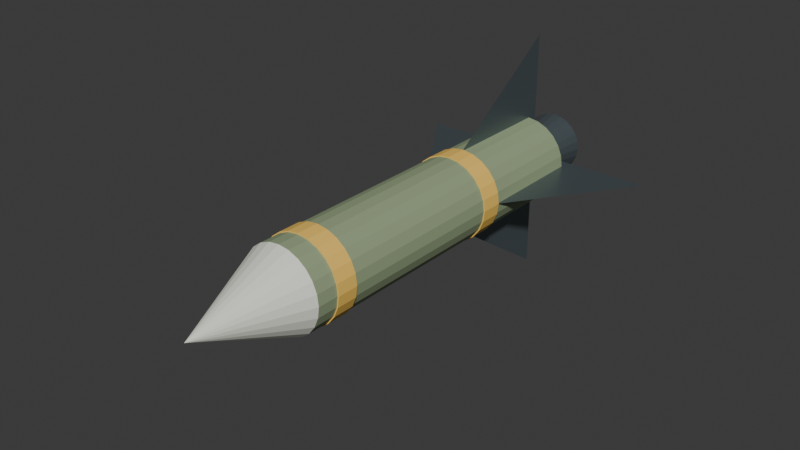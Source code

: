 # Source: rocket.blend  (saved by Blender 4.5.90; exported with 4.5.12 LTS)
import bpy
from mathutils import Matrix  # noqa: F401  (used for matrix-valued properties, if any)

bpy.ops.wm.read_factory_settings(use_empty=True)
scene = bpy.context.scene
scene.name = 'Scene'

# ---- collections
col_collection = bpy.data.collections.new('Collection'); scene.collection.children.link(col_collection)

# ---- materials (node trees are filled in below, after node groups)
mat_rocketolive = bpy.data.materials.new('RocketOlive')
mat_rocketolive.diffuse_color = (0.3, 0.38, 0.22, 1.0)
mat_rocketnose = bpy.data.materials.new('RocketNose')
mat_rocketnose.diffuse_color = (0.8, 0.81, 0.72, 1.0)
mat_rocketmetal = bpy.data.materials.new('RocketMetal')
mat_rocketmetal.diffuse_color = (0.16, 0.2, 0.22, 1.0)
mat_warning = bpy.data.materials.new('Warning')
mat_warning.diffuse_color = (0.95, 0.6, 0.12, 1.0)

# ---- material node trees
mat_rocketolive.use_nodes = True; mat_rocketolive.node_tree.nodes.clear()
_N = mat_rocketolive.node_tree.nodes; _L = mat_rocketolive.node_tree.links
n0 = _N.new('ShaderNodeBsdfPrincipled'); n0.name = 'Principled BSDF'; n0.location = (-200, 100)
n0.inputs[0].default_value = (0.3, 0.38, 0.22, 1.0)
n0.inputs[2].default_value = 0.72
n1 = _N.new('ShaderNodeOutputMaterial'); n1.name = 'Material Output'; n1.location = (200, 100)
_L.new(n0.outputs[0], n1.inputs[0])
n1.is_active_output = True
mat_rocketnose.use_nodes = True; mat_rocketnose.node_tree.nodes.clear()
_N = mat_rocketnose.node_tree.nodes; _L = mat_rocketnose.node_tree.links
n0 = _N.new('ShaderNodeBsdfPrincipled'); n0.name = 'Principled BSDF'; n0.location = (-200, 100)
n0.inputs[0].default_value = (0.8, 0.81, 0.72, 1.0)
n0.inputs[2].default_value = 0.72
n1 = _N.new('ShaderNodeOutputMaterial'); n1.name = 'Material Output'; n1.location = (200, 100)
_L.new(n0.outputs[0], n1.inputs[0])
n1.is_active_output = True
mat_rocketmetal.use_nodes = True; mat_rocketmetal.node_tree.nodes.clear()
_N = mat_rocketmetal.node_tree.nodes; _L = mat_rocketmetal.node_tree.links
n0 = _N.new('ShaderNodeBsdfPrincipled'); n0.name = 'Principled BSDF'; n0.location = (-200, 100)
n0.inputs[0].default_value = (0.16, 0.2, 0.22, 1.0)
n0.inputs[1].default_value = 0.65
n0.inputs[2].default_value = 0.35
n1 = _N.new('ShaderNodeOutputMaterial'); n1.name = 'Material Output'; n1.location = (200, 100)
_L.new(n0.outputs[0], n1.inputs[0])
n1.is_active_output = True
mat_warning.use_nodes = True; mat_warning.node_tree.nodes.clear()
_N = mat_warning.node_tree.nodes; _L = mat_warning.node_tree.links
n0 = _N.new('ShaderNodeBsdfPrincipled'); n0.name = 'Principled BSDF'; n0.location = (-200, 100)
n0.inputs[0].default_value = (0.95, 0.6, 0.12, 1.0)
n0.inputs[2].default_value = 0.72
n1 = _N.new('ShaderNodeOutputMaterial'); n1.name = 'Material Output'; n1.location = (200, 100)
_L.new(n0.outputs[0], n1.inputs[0])
n1.is_active_output = True

# ---- world
world_world = bpy.data.worlds.new('World'); scene.world = world_world
world_world.use_nodes = True; world_world.node_tree.nodes.clear()
_N = world_world.node_tree.nodes; _L = world_world.node_tree.links
n0 = _N.new('ShaderNodeOutputWorld'); n0.name = 'World Output'; n0.location = (200, 100)
n1 = _N.new('ShaderNodeBackground'); n1.name = 'Background'; n1.location = (-200, 100)
n1.inputs[0].default_value = (0.05088, 0.05088, 0.05088, 1.0)
_L.new(n1.outputs[0], n0.inputs[0])
n0.is_active_output = True
world_world.color = (0.05088, 0.05088, 0.05088)
world_world.sun_shadow_jitter_overblur = 0.0

# ---- meshes
me_cylinder = bpy.data.meshes.new('Cylinder')
me_cylinder.from_pydata([(0.0, 0.19, -0.8), (0.0, 0.19, 0.8), (0.04918, 0.1835, -0.8), (0.04918, 0.1835, 0.8), (0.095, 0.1645, -0.8), (0.095, 0.1645, 0.8), (0.1344, 0.1344, -0.8), (0.1344, 0.1344, 0.8), (0.1645, 0.095, -0.8), (0.1645, 0.095, 0.8), (0.1835, 0.04918, -0.8), (0.1835, 0.04918, 0.8), (0.19, 0.0, -0.8), (0.19, 0.0, 0.8), (0.1835, -0.04918, -0.8), (0.1835, -0.04918, 0.8), (0.1645, -0.095, -0.8), (0.1645, -0.095, 0.8), (0.1344, -0.1344, -0.8), (0.1344, -0.1344, 0.8), (0.095, -0.1645, -0.8), (0.095, -0.1645, 0.8), (0.04918, -0.1835, -0.8), (0.04918, -0.1835, 0.8), (0.0, -0.19, -0.8), (0.0, -0.19, 0.8), (-0.04918, -0.1835, -0.8), (-0.04918, -0.1835, 0.8), (-0.095, -0.1645, -0.8), (-0.095, -0.1645, 0.8), (-0.1344, -0.1344, -0.8), (-0.1344, -0.1344, 0.8), (-0.1645, -0.095, -0.8), (-0.1645, -0.095, 0.8), (-0.1835, -0.04918, -0.8), (-0.1835, -0.04918, 0.8), (-0.19, 0.0, -0.8), (-0.19, 0.0, 0.8), (-0.1835, 0.04918, -0.8), (-0.1835, 0.04918, 0.8), (-0.1645, 0.095, -0.8), (-0.1645, 0.095, 0.8), (-0.1344, 0.1344, -0.8), (-0.1344, 0.1344, 0.8), (-0.095, 0.1645, -0.8), (-0.095, 0.1645, 0.8), (-0.04918, 0.1835, -0.8), (-0.04918, 0.1835, 0.8)], [], [(0, 1, 3, 2), (2, 3, 5, 4), (4, 5, 7, 6), (6, 7, 9, 8), (8, 9, 11, 10), (10, 11, 13, 12), (12, 13, 15, 14), (14, 15, 17, 16), (16, 17, 19, 18), (18, 19, 21, 20), (20, 21, 23, 22), (22, 23, 25, 24), (24, 25, 27, 26), (26, 27, 29, 28), (28, 29, 31, 30), (30, 31, 33, 32), (32, 33, 35, 34), (34, 35, 37, 36), (36, 37, 39, 38), (38, 39, 41, 40), (40, 41, 43, 42), (42, 43, 45, 44), (3, 1, 47, 45, 43, 41, 39, 37, 35, 33, 31, 29, 27, 25, 23, 21, 19, 17, 15, 13, 11, 9, 7, 5), (44, 45, 47, 46), (46, 47, 1, 0), (0, 2, 4, 6, 8, 10, 12, 14, 16, 18, 20, 22, 24, 26, 28, 30, 32, 34, 36, 38, 40, 42, 44, 46)])
_uv = me_cylinder.uv_layers.new(name='UVMap')
_uv.uv.foreach_set('vector', [1.0, 0.5, 1.0, 1.0, 0.9583, 1.0, 0.9583, 0.5, 0.9583, 0.5, 0.9583, 1.0, 0.9167, 1.0, 0.9167, 0.5, 0.9167, 0.5, 0.9167, 1.0, 0.875, 1.0, 0.875, 0.5, 0.875, 0.5, 0.875, 1.0, 0.8333, 1.0, 0.8333, 0.5, 0.8333, 0.5, 0.8333, 1.0, 0.7917, 1.0, 0.7917, 0.5, 0.7917, 0.5, 0.7917, 1.0, 0.75, 1.0, 0.75, 0.5, 0.75, 0.5, 0.75, 1.0, 0.7083, 1.0, 0.7083, 0.5, 0.7083, 0.5, 0.7083, 1.0, 0.6667, 1.0, 0.6667, 0.5, 0.6667, 0.5, 0.6667, 1.0, 0.625, 1.0, 0.625, 0.5, 0.625, 0.5, 0.625, 1.0, 0.5833, 1.0, 0.5833, 0.5, 0.5833, 0.5, 0.5833, 1.0, 0.5417, 1.0, 0.5417, 0.5, 0.5417, 0.5, 0.5417, 1.0, 0.5, 1.0, 0.5, 0.5, 0.5, 0.5, 0.5, 1.0, 0.4583, 1.0, 0.4583, 0.5, 0.4583, 0.5, 0.4583, 1.0, 0.4167, 1.0, 0.4167, 0.5, 0.4167, 0.5, 0.4167, 1.0, 0.375, 1.0, 0.375, 0.5, 0.375, 0.5, 0.375, 1.0, 0.3333, 1.0, 0.3333, 0.5, 0.3333, 0.5, 0.3333, 1.0, 0.2917, 1.0, 0.2917, 0.5, 0.2917, 0.5, 0.2917, 1.0, 0.25, 1.0, 0.25, 0.5, 0.25, 0.5, 0.25, 1.0, 0.2083, 1.0, 0.2083, 0.5, 0.2083, 0.5, 0.2083, 1.0, 0.1667, 1.0, 0.1667, 0.5, 0.1667, 0.5, 0.1667, 1.0, 0.125, 1.0, 0.125, 0.5, 0.125, 0.5, 0.125, 1.0, 0.08333, 1.0, 0.08333, 0.5, 0.3121, 0.4818, 0.25, 0.49, 0.1879, 0.4818, 0.13, 0.4578, 0.08029, 0.4197, 0.04215, 0.37, 0.01818, 0.3121, 0.01, 0.25, 0.01818, 0.1879, 0.04215, 0.13, 0.08029, 0.08029, 0.13, 0.04215, 0.1879, 0.01818, 0.25, 0.01, 0.3121, 0.01818, 0.37, 0.04215, 0.4197, 0.08029, 0.4578, 0.13, 0.4818, 0.1879, 0.49, 0.25, 0.4818, 0.3121, 0.4578, 0.37, 0.4197, 0.4197, 0.37, 0.4578, 0.08333, 0.5, 0.08333, 1.0, 0.04167, 1.0, 0.04167, 0.5, 0.04167, 0.5, 0.04167, 1.0, -1.863e-07, 1.0, -1.863e-07, 0.5, 0.75, 0.49, 0.8121, 0.4818, 0.87, 0.4578, 0.9197, 0.4197, 0.9578, 0.37, 0.9818, 0.3121, 0.99, 0.25, 0.9818, 0.1879, 0.9578, 0.13, 0.9197, 0.08029, 0.87, 0.04215, 0.8121, 0.01818, 0.75, 0.01, 0.6879, 0.01818, 0.63, 0.04215, 0.5803, 0.08029, 0.5422, 0.13, 0.5182, 0.1879, 0.51, 0.25, 0.5182, 0.3121, 0.5422, 0.37, 0.5803, 0.4197, 0.63, 0.4578, 0.6879, 0.4818])
me_cylinder.materials.append(mat_rocketolive)
me_cylinder.update()
me_cone = bpy.data.meshes.new('Cone')
me_cone.from_pydata([(0.0, 0.19, -0.23), (0.04918, 0.1835, -0.23), (0.095, 0.1645, -0.23), (0.1344, 0.1344, -0.23), (0.1645, 0.095, -0.23), (0.1835, 0.04918, -0.23), (0.19, 0.0, -0.23), (0.1835, -0.04918, -0.23), (0.1645, -0.095, -0.23), (0.1344, -0.1344, -0.23), (0.095, -0.1645, -0.23), (0.04918, -0.1835, -0.23), (0.0, -0.19, -0.23), (-0.04918, -0.1835, -0.23), (-0.095, -0.1645, -0.23), (-0.1344, -0.1344, -0.23), (-0.1645, -0.095, -0.23), (-0.1835, -0.04918, -0.23), (-0.19, 0.0, -0.23), (-0.1835, 0.04918, -0.23), (-0.1645, 0.095, -0.23), (-0.1344, 0.1344, -0.23), (-0.095, 0.1645, -0.23), (-0.04918, 0.1835, -0.23), (0.0, 0.0, 0.23)], [], [(0, 24, 1), (1, 24, 2), (2, 24, 3), (3, 24, 4), (4, 24, 5), (5, 24, 6), (6, 24, 7), (7, 24, 8), (8, 24, 9), (9, 24, 10), (10, 24, 11), (11, 24, 12), (12, 24, 13), (13, 24, 14), (14, 24, 15), (15, 24, 16), (16, 24, 17), (17, 24, 18), (18, 24, 19), (19, 24, 20), (20, 24, 21), (21, 24, 22), (0, 1, 2, 3, 4, 5, 6, 7, 8, 9, 10, 11, 12, 13, 14, 15, 16, 17, 18, 19, 20, 21, 22, 23), (22, 24, 23), (23, 24, 0)])
_uv = me_cone.uv_layers.new(name='UVMap')
_uv.uv.foreach_set('vector', [0.25, 0.49, 0.25, 0.25, 0.3121, 0.4818, 0.3121, 0.4818, 0.25, 0.25, 0.37, 0.4578, 0.37, 0.4578, 0.25, 0.25, 0.4197, 0.4197, 0.4197, 0.4197, 0.25, 0.25, 0.4578, 0.37, 0.4578, 0.37, 0.25, 0.25, 0.4818, 0.3121, 0.4818, 0.3121, 0.25, 0.25, 0.49, 0.25, 0.49, 0.25, 0.25, 0.25, 0.4818, 0.1879, 0.4818, 0.1879, 0.25, 0.25, 0.4578, 0.13, 0.4578, 0.13, 0.25, 0.25, 0.4197, 0.08029, 0.4197, 0.08029, 0.25, 0.25, 0.37, 0.04215, 0.37, 0.04215, 0.25, 0.25, 0.3121, 0.01818, 0.3121, 0.01818, 0.25, 0.25, 0.25, 0.01, 0.25, 0.01, 0.25, 0.25, 0.1879, 0.01818, 0.1879, 0.01818, 0.25, 0.25, 0.13, 0.04215, 0.13, 0.04215, 0.25, 0.25, 0.08029, 0.08029, 0.08029, 0.08029, 0.25, 0.25, 0.04215, 0.13, 0.04215, 0.13, 0.25, 0.25, 0.01818, 0.1879, 0.01818, 0.1879, 0.25, 0.25, 0.01, 0.25, 0.01, 0.25, 0.25, 0.25, 0.01818, 0.3121, 0.01818, 0.3121, 0.25, 0.25, 0.04215, 0.37, 0.04215, 0.37, 0.25, 0.25, 0.08029, 0.4197, 0.08029, 0.4197, 0.25, 0.25, 0.13, 0.4578, 0.75, 0.49, 0.8121, 0.4818, 0.87, 0.4578, 0.9197, 0.4197, 0.9578, 0.37, 0.9818, 0.3121, 0.99, 0.25, 0.9818, 0.1879, 0.9578, 0.13, 0.9197, 0.08029, 0.87, 0.04215, 0.8121, 0.01818, 0.75, 0.01, 0.6879, 0.01818, 0.63, 0.04215, 0.5803, 0.08029, 0.5422, 0.13, 0.5182, 0.1879, 0.51, 0.25, 0.5182, 0.3121, 0.5422, 0.37, 0.5803, 0.4197, 0.63, 0.4578, 0.6879, 0.4818, 0.13, 0.4578, 0.25, 0.25, 0.1879, 0.4818, 0.1879, 0.4818, 0.25, 0.25, 0.25, 0.49])
me_cone.materials.append(mat_rocketnose)
me_cone.update()
me_cone_001 = bpy.data.meshes.new('Cone.001')
me_cone_001.from_pydata([(0.0, 0.14, -0.11), (0.0, 0.1, 0.11), (0.03623, 0.1352, -0.11), (0.02588, 0.09659, 0.11), (0.07, 0.1212, -0.11), (0.05, 0.0866, 0.11), (0.09899, 0.09899, -0.11), (0.07071, 0.07071, 0.11), (0.1212, 0.07, -0.11), (0.0866, 0.05, 0.11), (0.1352, 0.03623, -0.11), (0.09659, 0.02588, 0.11), (0.14, 0.0, -0.11), (0.1, 0.0, 0.11), (0.1352, -0.03623, -0.11), (0.09659, -0.02588, 0.11), (0.1212, -0.07, -0.11), (0.0866, -0.05, 0.11), (0.09899, -0.09899, -0.11), (0.07071, -0.07071, 0.11), (0.07, -0.1212, -0.11), (0.05, -0.0866, 0.11), (0.03623, -0.1352, -0.11), (0.02588, -0.09659, 0.11), (0.0, -0.14, -0.11), (0.0, -0.1, 0.11), (-0.03623, -0.1352, -0.11), (-0.02588, -0.09659, 0.11), (-0.07, -0.1212, -0.11), (-0.05, -0.0866, 0.11), (-0.09899, -0.09899, -0.11), (-0.07071, -0.07071, 0.11), (-0.1212, -0.07, -0.11), (-0.0866, -0.05, 0.11), (-0.1352, -0.03623, -0.11), (-0.09659, -0.02588, 0.11), (-0.14, 0.0, -0.11), (-0.1, 0.0, 0.11), (-0.1352, 0.03623, -0.11), (-0.09659, 0.02588, 0.11), (-0.1212, 0.07, -0.11), (-0.0866, 0.05, 0.11), (-0.09899, 0.09899, -0.11), (-0.07071, 0.07071, 0.11), (-0.07, 0.1212, -0.11), (-0.05, 0.0866, 0.11), (-0.03623, 0.1352, -0.11), (-0.02588, 0.09659, 0.11)], [], [(0, 1, 3, 2), (2, 3, 5, 4), (4, 5, 7, 6), (6, 7, 9, 8), (8, 9, 11, 10), (10, 11, 13, 12), (12, 13, 15, 14), (14, 15, 17, 16), (16, 17, 19, 18), (18, 19, 21, 20), (20, 21, 23, 22), (22, 23, 25, 24), (24, 25, 27, 26), (26, 27, 29, 28), (28, 29, 31, 30), (30, 31, 33, 32), (32, 33, 35, 34), (34, 35, 37, 36), (36, 37, 39, 38), (38, 39, 41, 40), (40, 41, 43, 42), (42, 43, 45, 44), (3, 1, 47, 45, 43, 41, 39, 37, 35, 33, 31, 29, 27, 25, 23, 21, 19, 17, 15, 13, 11, 9, 7, 5), (44, 45, 47, 46), (46, 47, 1, 0), (0, 2, 4, 6, 8, 10, 12, 14, 16, 18, 20, 22, 24, 26, 28, 30, 32, 34, 36, 38, 40, 42, 44, 46)])
_uv = me_cone_001.uv_layers.new(name='UVMap')
_uv.uv.foreach_set('vector', [1.0, 0.5, 1.0, 1.0, 0.9583, 1.0, 0.9583, 0.5, 0.9583, 0.5, 0.9583, 1.0, 0.9167, 1.0, 0.9167, 0.5, 0.9167, 0.5, 0.9167, 1.0, 0.875, 1.0, 0.875, 0.5, 0.875, 0.5, 0.875, 1.0, 0.8333, 1.0, 0.8333, 0.5, 0.8333, 0.5, 0.8333, 1.0, 0.7917, 1.0, 0.7917, 0.5, 0.7917, 0.5, 0.7917, 1.0, 0.75, 1.0, 0.75, 0.5, 0.75, 0.5, 0.75, 1.0, 0.7083, 1.0, 0.7083, 0.5, 0.7083, 0.5, 0.7083, 1.0, 0.6667, 1.0, 0.6667, 0.5, 0.6667, 0.5, 0.6667, 1.0, 0.625, 1.0, 0.625, 0.5, 0.625, 0.5, 0.625, 1.0, 0.5833, 1.0, 0.5833, 0.5, 0.5833, 0.5, 0.5833, 1.0, 0.5417, 1.0, 0.5417, 0.5, 0.5417, 0.5, 0.5417, 1.0, 0.5, 1.0, 0.5, 0.5, 0.5, 0.5, 0.5, 1.0, 0.4583, 1.0, 0.4583, 0.5, 0.4583, 0.5, 0.4583, 1.0, 0.4167, 1.0, 0.4167, 0.5, 0.4167, 0.5, 0.4167, 1.0, 0.375, 1.0, 0.375, 0.5, 0.375, 0.5, 0.375, 1.0, 0.3333, 1.0, 0.3333, 0.5, 0.3333, 0.5, 0.3333, 1.0, 0.2917, 1.0, 0.2917, 0.5, 0.2917, 0.5, 0.2917, 1.0, 0.25, 1.0, 0.25, 0.5, 0.25, 0.5, 0.25, 1.0, 0.2083, 1.0, 0.2083, 0.5, 0.2083, 0.5, 0.2083, 1.0, 0.1667, 1.0, 0.1667, 0.5, 0.1667, 0.5, 0.1667, 1.0, 0.125, 1.0, 0.125, 0.5, 0.125, 0.5, 0.125, 1.0, 0.08333, 1.0, 0.08333, 0.5, 0.3121, 0.4818, 0.25, 0.49, 0.1879, 0.4818, 0.13, 0.4578, 0.08029, 0.4197, 0.04215, 0.37, 0.01818, 0.3121, 0.01, 0.25, 0.01818, 0.1879, 0.04215, 0.13, 0.08029, 0.08029, 0.13, 0.04215, 0.1879, 0.01818, 0.25, 0.01, 0.3121, 0.01818, 0.37, 0.04215, 0.4197, 0.08029, 0.4578, 0.13, 0.4818, 0.1879, 0.49, 0.25, 0.4818, 0.3121, 0.4578, 0.37, 0.4197, 0.4197, 0.37, 0.4578, 0.08333, 0.5, 0.08333, 1.0, 0.04167, 1.0, 0.04167, 0.5, 0.04167, 0.5, 0.04167, 1.0, -1.863e-07, 1.0, -1.863e-07, 0.5, 0.75, 0.49, 0.8121, 0.4818, 0.87, 0.4578, 0.9197, 0.4197, 0.9578, 0.37, 0.9818, 0.3121, 0.99, 0.25, 0.9818, 0.1879, 0.9578, 0.13, 0.9197, 0.08029, 0.87, 0.04215, 0.8121, 0.01818, 0.75, 0.01, 0.6879, 0.01818, 0.63, 0.04215, 0.5803, 0.08029, 0.5422, 0.13, 0.5182, 0.1879, 0.51, 0.25, 0.5182, 0.3121, 0.5422, 0.37, 0.5803, 0.4197, 0.63, 0.4578, 0.6879, 0.4818])
me_cone_001.materials.append(mat_rocketmetal)
me_cone_001.update()
me_cylinder_001 = bpy.data.meshes.new('Cylinder.001')
me_cylinder_001.from_pydata([(0.0, 0.195, -0.05), (0.0, 0.195, 0.05), (0.05047, 0.1884, -0.05), (0.05047, 0.1884, 0.05), (0.0975, 0.1689, -0.05), (0.0975, 0.1689, 0.05), (0.1379, 0.1379, -0.05), (0.1379, 0.1379, 0.05), (0.1689, 0.0975, -0.05), (0.1689, 0.0975, 0.05), (0.1884, 0.05047, -0.05), (0.1884, 0.05047, 0.05), (0.195, 0.0, -0.05), (0.195, 0.0, 0.05), (0.1884, -0.05047, -0.05), (0.1884, -0.05047, 0.05), (0.1689, -0.0975, -0.05), (0.1689, -0.0975, 0.05), (0.1379, -0.1379, -0.05), (0.1379, -0.1379, 0.05), (0.0975, -0.1689, -0.05), (0.0975, -0.1689, 0.05), (0.05047, -0.1884, -0.05), (0.05047, -0.1884, 0.05), (0.0, -0.195, -0.05), (0.0, -0.195, 0.05), (-0.05047, -0.1884, -0.05), (-0.05047, -0.1884, 0.05), (-0.0975, -0.1689, -0.05), (-0.0975, -0.1689, 0.05), (-0.1379, -0.1379, -0.05), (-0.1379, -0.1379, 0.05), (-0.1689, -0.0975, -0.05), (-0.1689, -0.0975, 0.05), (-0.1884, -0.05047, -0.05), (-0.1884, -0.05047, 0.05), (-0.195, 0.0, -0.05), (-0.195, 0.0, 0.05), (-0.1884, 0.05047, -0.05), (-0.1884, 0.05047, 0.05), (-0.1689, 0.0975, -0.05), (-0.1689, 0.0975, 0.05), (-0.1379, 0.1379, -0.05), (-0.1379, 0.1379, 0.05), (-0.0975, 0.1689, -0.05), (-0.0975, 0.1689, 0.05), (-0.05047, 0.1884, -0.05), (-0.05047, 0.1884, 0.05)], [], [(0, 1, 3, 2), (2, 3, 5, 4), (4, 5, 7, 6), (6, 7, 9, 8), (8, 9, 11, 10), (10, 11, 13, 12), (12, 13, 15, 14), (14, 15, 17, 16), (16, 17, 19, 18), (18, 19, 21, 20), (20, 21, 23, 22), (22, 23, 25, 24), (24, 25, 27, 26), (26, 27, 29, 28), (28, 29, 31, 30), (30, 31, 33, 32), (32, 33, 35, 34), (34, 35, 37, 36), (36, 37, 39, 38), (38, 39, 41, 40), (40, 41, 43, 42), (42, 43, 45, 44), (3, 1, 47, 45, 43, 41, 39, 37, 35, 33, 31, 29, 27, 25, 23, 21, 19, 17, 15, 13, 11, 9, 7, 5), (44, 45, 47, 46), (46, 47, 1, 0), (0, 2, 4, 6, 8, 10, 12, 14, 16, 18, 20, 22, 24, 26, 28, 30, 32, 34, 36, 38, 40, 42, 44, 46)])
_uv = me_cylinder_001.uv_layers.new(name='UVMap')
_uv.uv.foreach_set('vector', [1.0, 0.5, 1.0, 1.0, 0.9583, 1.0, 0.9583, 0.5, 0.9583, 0.5, 0.9583, 1.0, 0.9167, 1.0, 0.9167, 0.5, 0.9167, 0.5, 0.9167, 1.0, 0.875, 1.0, 0.875, 0.5, 0.875, 0.5, 0.875, 1.0, 0.8333, 1.0, 0.8333, 0.5, 0.8333, 0.5, 0.8333, 1.0, 0.7917, 1.0, 0.7917, 0.5, 0.7917, 0.5, 0.7917, 1.0, 0.75, 1.0, 0.75, 0.5, 0.75, 0.5, 0.75, 1.0, 0.7083, 1.0, 0.7083, 0.5, 0.7083, 0.5, 0.7083, 1.0, 0.6667, 1.0, 0.6667, 0.5, 0.6667, 0.5, 0.6667, 1.0, 0.625, 1.0, 0.625, 0.5, 0.625, 0.5, 0.625, 1.0, 0.5833, 1.0, 0.5833, 0.5, 0.5833, 0.5, 0.5833, 1.0, 0.5417, 1.0, 0.5417, 0.5, 0.5417, 0.5, 0.5417, 1.0, 0.5, 1.0, 0.5, 0.5, 0.5, 0.5, 0.5, 1.0, 0.4583, 1.0, 0.4583, 0.5, 0.4583, 0.5, 0.4583, 1.0, 0.4167, 1.0, 0.4167, 0.5, 0.4167, 0.5, 0.4167, 1.0, 0.375, 1.0, 0.375, 0.5, 0.375, 0.5, 0.375, 1.0, 0.3333, 1.0, 0.3333, 0.5, 0.3333, 0.5, 0.3333, 1.0, 0.2917, 1.0, 0.2917, 0.5, 0.2917, 0.5, 0.2917, 1.0, 0.25, 1.0, 0.25, 0.5, 0.25, 0.5, 0.25, 1.0, 0.2083, 1.0, 0.2083, 0.5, 0.2083, 0.5, 0.2083, 1.0, 0.1667, 1.0, 0.1667, 0.5, 0.1667, 0.5, 0.1667, 1.0, 0.125, 1.0, 0.125, 0.5, 0.125, 0.5, 0.125, 1.0, 0.08333, 1.0, 0.08333, 0.5, 0.3121, 0.4818, 0.25, 0.49, 0.1879, 0.4818, 0.13, 0.4578, 0.08029, 0.4197, 0.04215, 0.37, 0.01818, 0.3121, 0.01, 0.25, 0.01818, 0.1879, 0.04215, 0.13, 0.08029, 0.08029, 0.13, 0.04215, 0.1879, 0.01818, 0.25, 0.01, 0.3121, 0.01818, 0.37, 0.04215, 0.4197, 0.08029, 0.4578, 0.13, 0.4818, 0.1879, 0.49, 0.25, 0.4818, 0.3121, 0.4578, 0.37, 0.4197, 0.4197, 0.37, 0.4578, 0.08333, 0.5, 0.08333, 1.0, 0.04167, 1.0, 0.04167, 0.5, 0.04167, 0.5, 0.04167, 1.0, -1.863e-07, 1.0, -1.863e-07, 0.5, 0.75, 0.49, 0.8121, 0.4818, 0.87, 0.4578, 0.9197, 0.4197, 0.9578, 0.37, 0.9818, 0.3121, 0.99, 0.25, 0.9818, 0.1879, 0.9578, 0.13, 0.9197, 0.08029, 0.87, 0.04215, 0.8121, 0.01818, 0.75, 0.01, 0.6879, 0.01818, 0.63, 0.04215, 0.5803, 0.08029, 0.5422, 0.13, 0.5182, 0.1879, 0.51, 0.25, 0.5182, 0.3121, 0.5422, 0.37, 0.5803, 0.4197, 0.63, 0.4578, 0.6879, 0.4818])
me_cylinder_001.materials.append(mat_warning)
me_cylinder_001.update()
me_cylinder_002 = bpy.data.meshes.new('Cylinder.002')
me_cylinder_002.from_pydata([(0.0, 0.195, -0.05), (0.0, 0.195, 0.05), (0.05047, 0.1884, -0.05), (0.05047, 0.1884, 0.05), (0.0975, 0.1689, -0.05), (0.0975, 0.1689, 0.05), (0.1379, 0.1379, -0.05), (0.1379, 0.1379, 0.05), (0.1689, 0.0975, -0.05), (0.1689, 0.0975, 0.05), (0.1884, 0.05047, -0.05), (0.1884, 0.05047, 0.05), (0.195, 0.0, -0.05), (0.195, 0.0, 0.05), (0.1884, -0.05047, -0.05), (0.1884, -0.05047, 0.05), (0.1689, -0.0975, -0.05), (0.1689, -0.0975, 0.05), (0.1379, -0.1379, -0.05), (0.1379, -0.1379, 0.05), (0.0975, -0.1689, -0.05), (0.0975, -0.1689, 0.05), (0.05047, -0.1884, -0.05), (0.05047, -0.1884, 0.05), (0.0, -0.195, -0.05), (0.0, -0.195, 0.05), (-0.05047, -0.1884, -0.05), (-0.05047, -0.1884, 0.05), (-0.0975, -0.1689, -0.05), (-0.0975, -0.1689, 0.05), (-0.1379, -0.1379, -0.05), (-0.1379, -0.1379, 0.05), (-0.1689, -0.0975, -0.05), (-0.1689, -0.0975, 0.05), (-0.1884, -0.05047, -0.05), (-0.1884, -0.05047, 0.05), (-0.195, 0.0, -0.05), (-0.195, 0.0, 0.05), (-0.1884, 0.05047, -0.05), (-0.1884, 0.05047, 0.05), (-0.1689, 0.0975, -0.05), (-0.1689, 0.0975, 0.05), (-0.1379, 0.1379, -0.05), (-0.1379, 0.1379, 0.05), (-0.0975, 0.1689, -0.05), (-0.0975, 0.1689, 0.05), (-0.05047, 0.1884, -0.05), (-0.05047, 0.1884, 0.05)], [], [(0, 1, 3, 2), (2, 3, 5, 4), (4, 5, 7, 6), (6, 7, 9, 8), (8, 9, 11, 10), (10, 11, 13, 12), (12, 13, 15, 14), (14, 15, 17, 16), (16, 17, 19, 18), (18, 19, 21, 20), (20, 21, 23, 22), (22, 23, 25, 24), (24, 25, 27, 26), (26, 27, 29, 28), (28, 29, 31, 30), (30, 31, 33, 32), (32, 33, 35, 34), (34, 35, 37, 36), (36, 37, 39, 38), (38, 39, 41, 40), (40, 41, 43, 42), (42, 43, 45, 44), (3, 1, 47, 45, 43, 41, 39, 37, 35, 33, 31, 29, 27, 25, 23, 21, 19, 17, 15, 13, 11, 9, 7, 5), (44, 45, 47, 46), (46, 47, 1, 0), (0, 2, 4, 6, 8, 10, 12, 14, 16, 18, 20, 22, 24, 26, 28, 30, 32, 34, 36, 38, 40, 42, 44, 46)])
_uv = me_cylinder_002.uv_layers.new(name='UVMap')
_uv.uv.foreach_set('vector', [1.0, 0.5, 1.0, 1.0, 0.9583, 1.0, 0.9583, 0.5, 0.9583, 0.5, 0.9583, 1.0, 0.9167, 1.0, 0.9167, 0.5, 0.9167, 0.5, 0.9167, 1.0, 0.875, 1.0, 0.875, 0.5, 0.875, 0.5, 0.875, 1.0, 0.8333, 1.0, 0.8333, 0.5, 0.8333, 0.5, 0.8333, 1.0, 0.7917, 1.0, 0.7917, 0.5, 0.7917, 0.5, 0.7917, 1.0, 0.75, 1.0, 0.75, 0.5, 0.75, 0.5, 0.75, 1.0, 0.7083, 1.0, 0.7083, 0.5, 0.7083, 0.5, 0.7083, 1.0, 0.6667, 1.0, 0.6667, 0.5, 0.6667, 0.5, 0.6667, 1.0, 0.625, 1.0, 0.625, 0.5, 0.625, 0.5, 0.625, 1.0, 0.5833, 1.0, 0.5833, 0.5, 0.5833, 0.5, 0.5833, 1.0, 0.5417, 1.0, 0.5417, 0.5, 0.5417, 0.5, 0.5417, 1.0, 0.5, 1.0, 0.5, 0.5, 0.5, 0.5, 0.5, 1.0, 0.4583, 1.0, 0.4583, 0.5, 0.4583, 0.5, 0.4583, 1.0, 0.4167, 1.0, 0.4167, 0.5, 0.4167, 0.5, 0.4167, 1.0, 0.375, 1.0, 0.375, 0.5, 0.375, 0.5, 0.375, 1.0, 0.3333, 1.0, 0.3333, 0.5, 0.3333, 0.5, 0.3333, 1.0, 0.2917, 1.0, 0.2917, 0.5, 0.2917, 0.5, 0.2917, 1.0, 0.25, 1.0, 0.25, 0.5, 0.25, 0.5, 0.25, 1.0, 0.2083, 1.0, 0.2083, 0.5, 0.2083, 0.5, 0.2083, 1.0, 0.1667, 1.0, 0.1667, 0.5, 0.1667, 0.5, 0.1667, 1.0, 0.125, 1.0, 0.125, 0.5, 0.125, 0.5, 0.125, 1.0, 0.08333, 1.0, 0.08333, 0.5, 0.3121, 0.4818, 0.25, 0.49, 0.1879, 0.4818, 0.13, 0.4578, 0.08029, 0.4197, 0.04215, 0.37, 0.01818, 0.3121, 0.01, 0.25, 0.01818, 0.1879, 0.04215, 0.13, 0.08029, 0.08029, 0.13, 0.04215, 0.1879, 0.01818, 0.25, 0.01, 0.3121, 0.01818, 0.37, 0.04215, 0.4197, 0.08029, 0.4578, 0.13, 0.4818, 0.1879, 0.49, 0.25, 0.4818, 0.3121, 0.4578, 0.37, 0.4197, 0.4197, 0.37, 0.4578, 0.08333, 0.5, 0.08333, 1.0, 0.04167, 1.0, 0.04167, 0.5, 0.04167, 0.5, 0.04167, 1.0, -1.863e-07, 1.0, -1.863e-07, 0.5, 0.75, 0.49, 0.8121, 0.4818, 0.87, 0.4578, 0.9197, 0.4197, 0.9578, 0.37, 0.9818, 0.3121, 0.99, 0.25, 0.9818, 0.1879, 0.9578, 0.13, 0.9197, 0.08029, 0.87, 0.04215, 0.8121, 0.01818, 0.75, 0.01, 0.6879, 0.01818, 0.63, 0.04215, 0.5803, 0.08029, 0.5422, 0.13, 0.5182, 0.1879, 0.51, 0.25, 0.5182, 0.3121, 0.5422, 0.37, 0.5803, 0.4197, 0.63, 0.4578, 0.6879, 0.4818])
me_cylinder_002.materials.append(mat_warning)
me_cylinder_002.update()
me_fin = bpy.data.meshes.new('Fin')
me_fin.from_pydata([(0.16, 0.25, 0.0), (0.57, 0.85, 0.0), (0.16, 0.85, 0.0)], [], [(0, 1, 2)])
me_fin.materials.append(mat_rocketmetal)
me_fin.update()
me_fin_001 = bpy.data.meshes.new('Fin.001')
me_fin_001.from_pydata([(-0.16, 0.25, 0.0), (-0.57, 0.85, 0.0), (-0.16, 0.85, 0.0)], [], [(0, 1, 2)])
me_fin_001.materials.append(mat_rocketmetal)
me_fin_001.update()
me_fin_002 = bpy.data.meshes.new('Fin.002')
me_fin_002.from_pydata([(0.0, 0.25, 0.16), (0.0, 0.85, 0.57), (0.0, 0.85, 0.16)], [], [(0, 1, 2)])
me_fin_002.materials.append(mat_rocketmetal)
me_fin_002.update()
me_fin_003 = bpy.data.meshes.new('Fin.003')
me_fin_003.from_pydata([(0.0, 0.25, -0.16), (0.0, 0.85, -0.57), (0.0, 0.85, -0.16)], [], [(0, 1, 2)])
me_fin_003.materials.append(mat_rocketmetal)
me_fin_003.update()

# ---- objects
ob_rocket = bpy.data.objects.new('rocket', None)
ob_cylinder = bpy.data.objects.new('Cylinder', me_cylinder)
ob_cone = bpy.data.objects.new('Cone', me_cone)
ob_cone_001 = bpy.data.objects.new('Cone.001', me_cone_001)
ob_cylinder_001 = bpy.data.objects.new('Cylinder.001', me_cylinder_001)
ob_cylinder_002 = bpy.data.objects.new('Cylinder.002', me_cylinder_002)
ob_stabilizer = bpy.data.objects.new('Stabilizer', me_fin)
ob_stabilizer_001 = bpy.data.objects.new('Stabilizer.001', me_fin_001)
ob_stabilizer_002 = bpy.data.objects.new('Stabilizer.002', me_fin_002)
ob_stabilizer_003 = bpy.data.objects.new('Stabilizer.003', me_fin_003)
ob_exhaust = bpy.data.objects.new('Exhaust', None)

# ---- transforms, parenting, visibility, modifiers, constraints
ob_rocket.location = (0.0, 0.0, 0.0)
ob_cylinder.parent = ob_rocket
ob_cylinder.location = (0.0, 0.0, 0.0)
ob_cylinder.rotation_euler = (1.571, 0.0, 0.0)
ob_cone.parent = ob_rocket
ob_cone.location = (0.0, -1.03, 0.0)
ob_cone.rotation_euler = (1.571, 0.0, 0.0)
ob_cone_001.parent = ob_rocket
ob_cone_001.location = (0.0, 0.91, 0.0)
ob_cone_001.rotation_euler = (1.571, 0.0, 0.0)
ob_cylinder_001.parent = ob_rocket
ob_cylinder_001.location = (0.0, -0.65, 0.0)
ob_cylinder_001.rotation_euler = (1.571, 0.0, 0.0)
ob_cylinder_002.parent = ob_rocket
ob_cylinder_002.location = (0.0, 0.25, 0.0)
ob_cylinder_002.rotation_euler = (1.571, 0.0, 0.0)
ob_stabilizer.parent = ob_rocket
ob_stabilizer.location = (0.0, 0.0, 0.0)
ob_stabilizer_001.parent = ob_rocket
ob_stabilizer_001.location = (0.0, 0.0, 0.0)
ob_stabilizer_002.parent = ob_rocket
ob_stabilizer_002.location = (0.0, 0.0, 0.0)
ob_stabilizer_003.parent = ob_rocket
ob_stabilizer_003.location = (0.0, 0.0, 0.0)
ob_exhaust.parent = ob_rocket
ob_exhaust.location = (0.0, 1.06, 0.0)

# ---- collection membership
col_collection.objects.link(ob_rocket)
col_collection.objects.link(ob_cylinder)
col_collection.objects.link(ob_cone)
col_collection.objects.link(ob_cone_001)
col_collection.objects.link(ob_cylinder_001)
col_collection.objects.link(ob_cylinder_002)
col_collection.objects.link(ob_stabilizer)
col_collection.objects.link(ob_stabilizer_001)
col_collection.objects.link(ob_stabilizer_002)
col_collection.objects.link(ob_stabilizer_003)
col_collection.objects.link(ob_exhaust)

# ---- scene / render settings (as saved in the file)
scene.frame_start = 1; scene.frame_end = 250; scene.frame_set(1)
scene.render.engine = 'BLENDER_EEVEE_NEXT'
bpy.context.view_layer.update()

# ---- added for rendering (the .blend has no active camera and no usable light): camera, sun
cam_auto = bpy.data.cameras.new('AutoCamera')
cam_auto.lens = 50.0
cam_auto.sensor_width = 36.0
cam_auto.clip_end = 1000.0
ob_auto_camera = bpy.data.objects.new('AutoCamera', cam_auto)
scene.collection.objects.link(ob_auto_camera)
ob_auto_camera.location = (2.58361, -3.22034, 2.06689)
ob_auto_camera.rotation_euler = (1.09748, -7.21219e-08, 0.694738)
scene.camera = ob_auto_camera
light_auto_sun = bpy.data.lights.new('AutoSun', 'SUN')
light_auto_sun.energy = 3.0
light_auto_sun.angle = 0.0523599
ob_auto_sun = bpy.data.objects.new('AutoSun', light_auto_sun)
scene.collection.objects.link(ob_auto_sun)
ob_auto_sun.rotation_euler = (0.872665, 0.174533, 0.523599)
bpy.context.view_layer.update()
